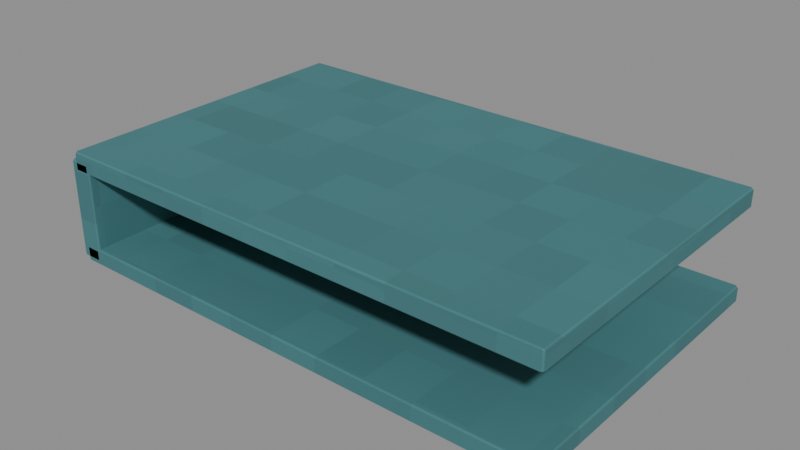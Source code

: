 # Source: Linen-cover.blend  (saved by Blender 4.3.34; exported with 4.5.12 LTS)
import bpy
from mathutils import Matrix  # noqa: F401  (used for matrix-valued properties, if any)

bpy.ops.wm.read_factory_settings(use_empty=True)
scene = bpy.context.scene
scene.name = 'Isolated part'

# ---- collections
col_part_linen_cover = bpy.data.collections.new('Part.Linen-cover'); scene.collection.children.link(col_part_linen_cover)

# ---- images (referenced by path relative to the original .blend; pixels are not part of the script)
import os
ASSET_DIR = os.environ.get("B2B_ASSET_DIR", "")  # directory of the original .blend (textures are referenced by path, not embedded)
HERE = os.path.dirname(os.path.abspath(__file__))  # packed textures are extracted next to this script under _unpacked/

def load_image(name, relpath, width, height, colorspace="sRGB"):
    """Load a texture the original file referenced (path relative to the .blend, or extracted next to this script)."""
    p = next((c for c in (os.path.join(HERE, relpath), os.path.join(ASSET_DIR, relpath)) if relpath and os.path.exists(c)), "")
    if p:
        img = bpy.data.images.load(p, check_existing=True)
        img.name = name
    else:  # same state as the original file: an image datablock whose file is absent (Cycles renders it pink)
        img = bpy.data.images.new(name, width, height)
        img.source = "FILE"
        img.filepath = "//" + (relpath or name)
    img.colorspace_settings.name = colorspace
    return img
img_minecraft___marine_stripe = load_image('Minecraft • Marine stripe', '_unpacked/Marine_stripe.bc7fe28f.png', 32, 32, 'sRGB')

# ---- materials (node trees are filled in below, after node groups)
mat_minecraft___marine_stripe = bpy.data.materials.new('Minecraft / Marine stripe')
mat_minecraft___marine_stripe.diffuse_color = (0.2627, 0.4745, 0.4902, 1.0)

# ---- material node trees
mat_minecraft___marine_stripe.use_nodes = True; mat_minecraft___marine_stripe.node_tree.nodes.clear()
_N = mat_minecraft___marine_stripe.node_tree.nodes; _L = mat_minecraft___marine_stripe.node_tree.links
n0 = _N.new('ShaderNodeBsdfPrincipled'); n0.name = 'Principled BSDF'; n0.location = (10, 300)
n0.inputs[2].default_value = 0.85
n1 = _N.new('ShaderNodeOutputMaterial'); n1.name = 'Material Output'; n1.location = (300, 300)
n2 = _N.new('ShaderNodeTexImage'); n2.name = 'Image Texture'; n2.location = (-580, 280)
n2.image = img_minecraft___marine_stripe
n2.interpolation = 'Closest'
_L.new(n0.outputs[0], n1.inputs[0])
_L.new(n2.outputs[0], n0.inputs[0])
n1.is_active_output = True

# ---- meshes
me_laundryledger_linen_cover_001 = bpy.data.meshes.new('LaundryLedger.Linen-cover.001')
me_laundryledger_linen_cover_001.from_pydata([(-0.1988, -0.128, 0.0), (0.2033, -0.128, 0.0), (0.2033, 0.128, 0.0), (-0.1988, 0.128, 0.0), (-0.1988, -0.128, 0.014), (0.2033, -0.128, 0.014), (0.2033, 0.128, 0.014), (-0.1988, 0.128, 0.014), (-0.1988, -0.128, 0.074), (0.2033, -0.128, 0.074), (0.2033, 0.128, 0.074), (-0.1988, 0.128, 0.074), (-0.1988, -0.128, 0.09), (0.2033, -0.128, 0.09), (0.2033, 0.128, 0.09), (-0.1988, 0.128, 0.09), (-0.2033, -0.128, 0.003), (-0.1842, -0.128, 0.003), (-0.1842, 0.128, 0.003), (-0.2033, 0.128, 0.003), (-0.2033, -0.128, 0.083), (-0.1842, -0.128, 0.083), (-0.1842, 0.128, 0.083), (-0.2033, 0.128, 0.083)], [], [(0, 3, 2, 1), (4, 5, 6, 7), (0, 1, 5, 4), (1, 2, 6, 5), (2, 3, 7, 6), (3, 0, 4, 7), (8, 11, 10, 9), (12, 13, 14, 15), (8, 9, 13, 12), (9, 10, 14, 13), (10, 11, 15, 14), (11, 8, 12, 15), (16, 19, 18, 17), (20, 21, 22, 23), (16, 17, 21, 20), (17, 18, 22, 21), (18, 19, 23, 22), (19, 16, 20, 23)])
_uv = me_laundryledger_linen_cover_001.uv_layers.new(name='UV0.Surface')
_uv.uv.foreach_set('vector', [0.09308, 0.6846, 0.09308, 0.8894, 0.4147, 0.8894, 0.4147, 0.6846, 0.09308, 0.6846, 0.4147, 0.6846, 0.4147, 0.8894, 0.09308, 0.8894, 0.09308, 0.787, 0.4147, 0.787, 0.4147, 0.7982, 0.09308, 0.7982, 0.1515, 0.787, 0.3563, 0.787, 0.3563, 0.7982, 0.1515, 0.7982, 0.4147, 0.787, 0.09308, 0.787, 0.09308, 0.7982, 0.4147, 0.7982, 0.3563, 0.787, 0.1515, 0.787, 0.1515, 0.7982, 0.3563, 0.7982, 0.7028, 0.8611, 0.7028, 1.066, 1.024, 1.066, 1.024, 0.8611, 0.7028, 0.8611, 1.024, 0.8611, 1.024, 1.066, 0.7028, 1.066, 0.7028, 1.023, 1.024, 1.023, 1.024, 1.035, 0.7028, 1.035, 0.7612, 1.023, 0.966, 1.023, 0.966, 1.035, 0.7612, 1.035, 1.024, 1.023, 0.7028, 1.023, 0.7028, 1.035, 1.024, 1.035, 0.966, 1.023, 0.7612, 1.023, 0.7612, 1.035, 0.966, 1.035, 0.7132, 0.5469, 0.918, 0.5469, 0.918, 0.5621, 0.7132, 0.5621, 0.7132, 0.5469, 0.7132, 0.5621, 0.918, 0.5621, 0.918, 0.5469, 0.818, 0.5469, 0.818, 0.5621, 0.882, 0.5621, 0.882, 0.5469, 0.7132, 0.7137, 0.918, 0.7137, 0.918, 0.7777, 0.7132, 0.7777, 0.818, 0.5621, 0.818, 0.5469, 0.882, 0.5469, 0.882, 0.5621, 0.918, 0.7137, 0.7132, 0.7137, 0.7132, 0.7777, 0.918, 0.7777])
_uv.active_render = True
_uv = me_laundryledger_linen_cover_001.uv_layers.new(name='UV1.Paint')
_uv.uv.foreach_set('vector', [2.976e-08, 3.287e-09, 0.244, 2.16e-08, 0.244, 0.3808, 9.447e-10, 0.3808, 0.2524, 0.3808, 0.2524, 8.452e-09, 0.4963, 2.676e-08, 0.4963, 0.3808, 0.9565, 0.2357, 0.9565, 0.6165, 0.9432, 0.6165, 0.9432, 0.2357, 1.0, 0.2357, 1.0, 0.4782, 0.9867, 0.4782, 0.9867, 0.2357, 0.9783, 0.2357, 0.9783, 0.6165, 0.9649, 0.6165, 0.9649, 0.2357, 0.2657, 0.7575, 0.2657, 1.0, 0.2524, 1.0, 0.2524, 0.7575, 0.5047, 1.315e-08, 0.7487, 3.146e-08, 0.7487, 0.3808, 0.5047, 0.3808, 0.0, 0.77, 2.881e-08, 0.3892, 0.244, 0.3892, 0.244, 0.77, 0.9111, 0.2357, 0.9111, 0.6165, 0.8959, 0.6165, 0.8959, 0.2357, 0.9641, 0.64, 0.9641, 0.8825, 0.9489, 0.8825, 0.9489, 0.64, 0.9348, 0.2357, 0.9348, 0.6165, 0.9195, 0.6165, 0.9195, 0.2357, 0.9878, 0.64, 0.9878, 0.8825, 0.9725, 0.8825, 0.9725, 0.64, 0.914, 0.64, 0.914, 0.8825, 0.8959, 0.8825, 0.8959, 0.64, 0.9224, 0.64, 0.9405, 0.64, 0.9405, 0.8825, 0.9224, 0.8825, 0.3235, 0.8333, 0.3054, 0.8333, 0.3054, 0.7575, 0.3235, 0.7575, 0.8875, 0.3892, 0.8875, 0.6317, 0.8112, 0.6317, 0.8112, 0.3892, 0.35, 0.8333, 0.3319, 0.8333, 0.3319, 0.7575, 0.35, 0.7575, 0.8875, 0.64, 0.8875, 0.8825, 0.8112, 0.8825, 0.8112, 0.64])
me_laundryledger_linen_cover_001.materials.append(mat_minecraft___marine_stripe)
me_laundryledger_linen_cover_001.update()

# ---- objects
ob_linen_cover = bpy.data.objects.new('Linen-cover', me_laundryledger_linen_cover_001)

# ---- transforms, parenting, visibility, modifiers, constraints
ob_linen_cover.location = (0.0, 0.0, 0.0)
_m = ob_linen_cover.modifiers.new('Hand-finished edges', 'BEVEL')
_m.width = 0.0018
_m.width_pct = 0.0018
_m.harden_normals = True

# ---- collection membership
col_part_linen_cover.objects.link(ob_linen_cover)

# ---- scene / render settings (as saved in the file)
scene.frame_start = 1; scene.frame_end = 250; scene.frame_set(1)
scene.render.engine = 'BLENDER_EEVEE_NEXT'
scene.render.image_settings.exr_codec = 'NONE'
scene.render.simplify_subdivision_render = 0
scene.render.simplify_child_particles_render = 0.0
scene.eevee.use_volume_custom_range = False
scene.eevee.use_fast_gi = False
scene.eevee.use_shadows = False
scene.view_settings.white_balance_temperature = 0.0
scene.view_settings.white_balance_tint = 0.0
scene.view_settings.white_balance_whitepoint = (2.97, 0.5193, -0.0414)
bpy.context.view_layer.update()

# ---- added for rendering (the .blend has no active camera and no usable light): camera, sun + grey world if the file has none
cam_auto = bpy.data.cameras.new('AutoCamera')
cam_auto.lens = 50.0
cam_auto.sensor_width = 36.0
cam_auto.clip_end = 1000.0
ob_auto_camera = bpy.data.objects.new('AutoCamera', cam_auto)
scene.collection.objects.link(ob_auto_camera)
ob_auto_camera.location = (0.452205, -0.542646, 0.406764)
ob_auto_camera.rotation_euler = (1.09748, -7.21219e-08, 0.694738)
scene.camera = ob_auto_camera
light_auto_sun = bpy.data.lights.new('AutoSun', 'SUN')
light_auto_sun.energy = 3.0
light_auto_sun.angle = 0.0523599
ob_auto_sun = bpy.data.objects.new('AutoSun', light_auto_sun)
scene.collection.objects.link(ob_auto_sun)
ob_auto_sun.rotation_euler = (0.872665, 0.174533, 0.523599)
if scene.world is None:
    world_auto = bpy.data.worlds.new('AutoWorld')
    world_auto.color = (0.3, 0.3, 0.3)
    scene.world = world_auto
bpy.context.view_layer.update()
